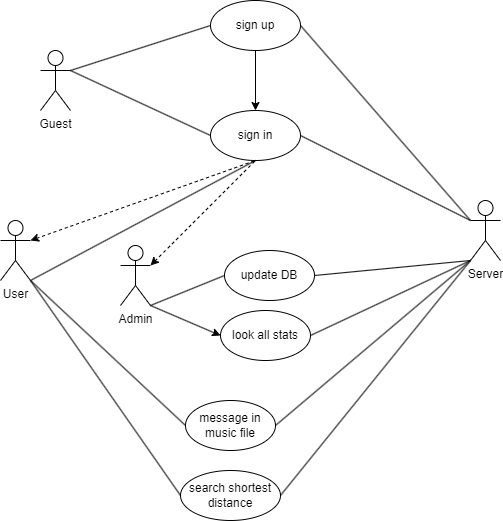

The diagram above was exported from draw.io. Its source (the exported page's mxGraphModel, read from the mxfile embedded in the PNG):
<mxGraphModel dx="1002" dy="575" grid="1" gridSize="10" guides="1" tooltips="1" connect="1" arrows="1" fold="1" page="1" pageScale="1" pageWidth="827" pageHeight="1169" math="0" shadow="0">
  <root>
    <mxCell id="0" />
    <mxCell id="1" parent="0" />
    <mxCell id="NAd22-JIo6woVSlLRPpV-1" value="Guest" style="shape=umlActor;verticalLabelPosition=bottom;verticalAlign=top;html=1;outlineConnect=0;" parent="1" vertex="1">
      <mxGeometry x="230" y="130" width="30" height="60" as="geometry" />
    </mxCell>
    <mxCell id="NAd22-JIo6woVSlLRPpV-2" value="User" style="shape=umlActor;verticalLabelPosition=bottom;verticalAlign=top;html=1;outlineConnect=0;" parent="1" vertex="1">
      <mxGeometry x="190" y="300" width="30" height="60" as="geometry" />
    </mxCell>
    <mxCell id="NAd22-JIo6woVSlLRPpV-3" value="Admin" style="shape=umlActor;verticalLabelPosition=bottom;verticalAlign=top;html=1;outlineConnect=0;" parent="1" vertex="1">
      <mxGeometry x="310" y="325" width="30" height="60" as="geometry" />
    </mxCell>
    <mxCell id="NAd22-JIo6woVSlLRPpV-7" value="sign in" style="ellipse;whiteSpace=wrap;html=1;" parent="1" vertex="1">
      <mxGeometry x="400" y="190" width="90" height="50" as="geometry" />
    </mxCell>
    <mxCell id="NAd22-JIo6woVSlLRPpV-8" value="sign up" style="ellipse;whiteSpace=wrap;html=1;" parent="1" vertex="1">
      <mxGeometry x="400" y="80" width="90" height="50" as="geometry" />
    </mxCell>
    <mxCell id="NAd22-JIo6woVSlLRPpV-9" value="Server" style="shape=umlActor;verticalLabelPosition=bottom;verticalAlign=top;html=1;outlineConnect=0;" parent="1" vertex="1">
      <mxGeometry x="660" y="280" width="30" height="60" as="geometry" />
    </mxCell>
    <mxCell id="NAd22-JIo6woVSlLRPpV-10" value="" style="endArrow=none;html=1;rounded=0;exitX=1;exitY=0.3333333333333333;exitDx=0;exitDy=0;exitPerimeter=0;entryX=0;entryY=0.5;entryDx=0;entryDy=0;" parent="1" source="NAd22-JIo6woVSlLRPpV-1" target="NAd22-JIo6woVSlLRPpV-8" edge="1">
      <mxGeometry width="50" height="50" relative="1" as="geometry">
        <mxPoint x="300" y="140" as="sourcePoint" />
        <mxPoint x="350" y="90" as="targetPoint" />
      </mxGeometry>
    </mxCell>
    <mxCell id="NAd22-JIo6woVSlLRPpV-11" value="" style="endArrow=none;html=1;rounded=0;exitX=1;exitY=0.3333333333333333;exitDx=0;exitDy=0;exitPerimeter=0;entryX=0;entryY=0.5;entryDx=0;entryDy=0;" parent="1" source="NAd22-JIo6woVSlLRPpV-1" target="NAd22-JIo6woVSlLRPpV-7" edge="1">
      <mxGeometry width="50" height="50" relative="1" as="geometry">
        <mxPoint x="260" y="190" as="sourcePoint" />
        <mxPoint x="400" y="145" as="targetPoint" />
      </mxGeometry>
    </mxCell>
    <mxCell id="NAd22-JIo6woVSlLRPpV-12" value="" style="endArrow=none;html=1;rounded=0;exitX=1;exitY=0.5;exitDx=0;exitDy=0;entryX=0;entryY=0.3333333333333333;entryDx=0;entryDy=0;entryPerimeter=0;" parent="1" source="NAd22-JIo6woVSlLRPpV-8" target="NAd22-JIo6woVSlLRPpV-9" edge="1">
      <mxGeometry width="50" height="50" relative="1" as="geometry">
        <mxPoint x="500" y="115" as="sourcePoint" />
        <mxPoint x="640" y="70" as="targetPoint" />
      </mxGeometry>
    </mxCell>
    <mxCell id="NAd22-JIo6woVSlLRPpV-13" value="" style="endArrow=none;html=1;rounded=0;exitX=1;exitY=0.5;exitDx=0;exitDy=0;entryX=0;entryY=0.3333333333333333;entryDx=0;entryDy=0;entryPerimeter=0;" parent="1" source="NAd22-JIo6woVSlLRPpV-7" target="NAd22-JIo6woVSlLRPpV-9" edge="1">
      <mxGeometry width="50" height="50" relative="1" as="geometry">
        <mxPoint x="290" y="180" as="sourcePoint" />
        <mxPoint x="430" y="135" as="targetPoint" />
      </mxGeometry>
    </mxCell>
    <mxCell id="NAd22-JIo6woVSlLRPpV-14" value="" style="endArrow=none;dashed=1;html=1;rounded=0;entryX=0.5;entryY=1;entryDx=0;entryDy=0;exitX=1;exitY=0.3333333333333333;exitDx=0;exitDy=0;exitPerimeter=0;endFill=0;startArrow=classic;startFill=1;" parent="1" source="NAd22-JIo6woVSlLRPpV-2" target="NAd22-JIo6woVSlLRPpV-7" edge="1">
      <mxGeometry width="50" height="50" relative="1" as="geometry">
        <mxPoint x="400" y="300" as="sourcePoint" />
        <mxPoint x="450" y="250" as="targetPoint" />
      </mxGeometry>
    </mxCell>
    <mxCell id="NAd22-JIo6woVSlLRPpV-15" value="" style="endArrow=none;dashed=1;html=1;rounded=0;entryX=0.5;entryY=1;entryDx=0;entryDy=0;exitX=1;exitY=0.3333333333333333;exitDx=0;exitDy=0;exitPerimeter=0;endFill=0;startArrow=classic;startFill=1;" parent="1" source="NAd22-JIo6woVSlLRPpV-3" target="NAd22-JIo6woVSlLRPpV-7" edge="1">
      <mxGeometry width="50" height="50" relative="1" as="geometry">
        <mxPoint x="270" y="310" as="sourcePoint" />
        <mxPoint x="455" y="250" as="targetPoint" />
      </mxGeometry>
    </mxCell>
    <mxCell id="NAd22-JIo6woVSlLRPpV-16" value="" style="endArrow=none;html=1;rounded=0;entryX=0.5;entryY=1;entryDx=0;entryDy=0;exitX=0.5;exitY=0;exitDx=0;exitDy=0;startArrow=classic;startFill=1;" parent="1" source="NAd22-JIo6woVSlLRPpV-7" target="NAd22-JIo6woVSlLRPpV-8" edge="1">
      <mxGeometry width="50" height="50" relative="1" as="geometry">
        <mxPoint x="389" y="190" as="sourcePoint" />
        <mxPoint x="439" y="140" as="targetPoint" />
      </mxGeometry>
    </mxCell>
    <mxCell id="NAd22-JIo6woVSlLRPpV-18" value="message in music file" style="ellipse;whiteSpace=wrap;html=1;" parent="1" vertex="1">
      <mxGeometry x="375" y="480" width="90" height="50" as="geometry" />
    </mxCell>
    <mxCell id="NAd22-JIo6woVSlLRPpV-19" value="search shortest distance" style="ellipse;whiteSpace=wrap;html=1;" parent="1" vertex="1">
      <mxGeometry x="370" y="550" width="100" height="50" as="geometry" />
    </mxCell>
    <mxCell id="NAd22-JIo6woVSlLRPpV-20" value="" style="endArrow=none;html=1;rounded=0;exitX=1;exitY=1;exitDx=0;exitDy=0;exitPerimeter=0;entryX=0;entryY=0.5;entryDx=0;entryDy=0;" parent="1" source="NAd22-JIo6woVSlLRPpV-2" target="NAd22-JIo6woVSlLRPpV-18" edge="1">
      <mxGeometry width="50" height="50" relative="1" as="geometry">
        <mxPoint x="120" y="315" as="sourcePoint" />
        <mxPoint x="170" y="265" as="targetPoint" />
      </mxGeometry>
    </mxCell>
    <mxCell id="NAd22-JIo6woVSlLRPpV-21" value="" style="endArrow=none;html=1;rounded=0;exitX=1;exitY=1;exitDx=0;exitDy=0;exitPerimeter=0;entryX=0;entryY=0.5;entryDx=0;entryDy=0;" parent="1" source="NAd22-JIo6woVSlLRPpV-2" target="NAd22-JIo6woVSlLRPpV-19" edge="1">
      <mxGeometry width="50" height="50" relative="1" as="geometry">
        <mxPoint x="130" y="345" as="sourcePoint" />
        <mxPoint x="180" y="295" as="targetPoint" />
      </mxGeometry>
    </mxCell>
    <mxCell id="NAd22-JIo6woVSlLRPpV-22" value="" style="endArrow=none;html=1;rounded=0;exitX=1;exitY=1;exitDx=0;exitDy=0;exitPerimeter=0;entryX=0.5;entryY=1;entryDx=0;entryDy=0;" parent="1" source="NAd22-JIo6woVSlLRPpV-2" target="NAd22-JIo6woVSlLRPpV-7" edge="1">
      <mxGeometry width="50" height="50" relative="1" as="geometry">
        <mxPoint x="330" y="410" as="sourcePoint" />
        <mxPoint x="380" y="360" as="targetPoint" />
      </mxGeometry>
    </mxCell>
    <mxCell id="NAd22-JIo6woVSlLRPpV-24" value="" style="endArrow=none;html=1;rounded=0;entryX=1;entryY=0.5;entryDx=0;entryDy=0;exitX=0;exitY=1;exitDx=0;exitDy=0;exitPerimeter=0;" parent="1" source="NAd22-JIo6woVSlLRPpV-9" target="NAd22-JIo6woVSlLRPpV-18" edge="1">
      <mxGeometry width="50" height="50" relative="1" as="geometry">
        <mxPoint x="380" y="420" as="sourcePoint" />
        <mxPoint x="430" y="370" as="targetPoint" />
      </mxGeometry>
    </mxCell>
    <mxCell id="NAd22-JIo6woVSlLRPpV-26" value="" style="endArrow=none;html=1;rounded=0;entryX=1;entryY=0.5;entryDx=0;entryDy=0;" parent="1" target="NAd22-JIo6woVSlLRPpV-19" edge="1">
      <mxGeometry width="50" height="50" relative="1" as="geometry">
        <mxPoint x="660" y="340" as="sourcePoint" />
        <mxPoint x="500" y="485" as="targetPoint" />
      </mxGeometry>
    </mxCell>
    <mxCell id="NAd22-JIo6woVSlLRPpV-27" value="update DB" style="ellipse;whiteSpace=wrap;html=1;" parent="1" vertex="1">
      <mxGeometry x="414" y="330" width="90" height="50" as="geometry" />
    </mxCell>
    <mxCell id="NAd22-JIo6woVSlLRPpV-30" value="" style="endArrow=none;html=1;rounded=0;exitX=1;exitY=1;exitDx=0;exitDy=0;exitPerimeter=0;entryX=0;entryY=0.5;entryDx=0;entryDy=0;" parent="1" source="NAd22-JIo6woVSlLRPpV-3" target="NAd22-JIo6woVSlLRPpV-27" edge="1">
      <mxGeometry width="50" height="50" relative="1" as="geometry">
        <mxPoint x="370" y="440" as="sourcePoint" />
        <mxPoint x="420" y="390" as="targetPoint" />
      </mxGeometry>
    </mxCell>
    <mxCell id="NAd22-JIo6woVSlLRPpV-32" value="" style="endArrow=none;html=1;rounded=0;entryX=1;entryY=0.5;entryDx=0;entryDy=0;exitX=0;exitY=1;exitDx=0;exitDy=0;exitPerimeter=0;" parent="1" source="NAd22-JIo6woVSlLRPpV-9" target="NAd22-JIo6woVSlLRPpV-27" edge="1">
      <mxGeometry width="50" height="50" relative="1" as="geometry">
        <mxPoint x="280" y="420" as="sourcePoint" />
        <mxPoint x="330" y="370" as="targetPoint" />
      </mxGeometry>
    </mxCell>
    <mxCell id="NAd22-JIo6woVSlLRPpV-33" value="look all stats" style="ellipse;whiteSpace=wrap;html=1;" parent="1" vertex="1">
      <mxGeometry x="410" y="390" width="90" height="50" as="geometry" />
    </mxCell>
    <mxCell id="NAd22-JIo6woVSlLRPpV-34" value="" style="endArrow=classic;html=1;rounded=0;exitX=1;exitY=1;exitDx=0;exitDy=0;exitPerimeter=0;entryX=0;entryY=0.5;entryDx=0;entryDy=0;startArrow=none;startFill=0;endFill=1;" parent="1" source="NAd22-JIo6woVSlLRPpV-3" target="NAd22-JIo6woVSlLRPpV-33" edge="1">
      <mxGeometry width="50" height="50" relative="1" as="geometry">
        <mxPoint x="370" y="370" as="sourcePoint" />
        <mxPoint x="470" y="365" as="targetPoint" />
      </mxGeometry>
    </mxCell>
    <mxCell id="NAd22-JIo6woVSlLRPpV-36" value="" style="endArrow=none;html=1;rounded=0;exitX=1;exitY=0.5;exitDx=0;exitDy=0;entryX=0;entryY=1;entryDx=0;entryDy=0;entryPerimeter=0;startArrow=none;startFill=0;" parent="1" source="NAd22-JIo6woVSlLRPpV-33" target="NAd22-JIo6woVSlLRPpV-9" edge="1">
      <mxGeometry width="50" height="50" relative="1" as="geometry">
        <mxPoint x="444" y="390" as="sourcePoint" />
        <mxPoint x="494" y="340" as="targetPoint" />
      </mxGeometry>
    </mxCell>
  </root>
</mxGraphModel>